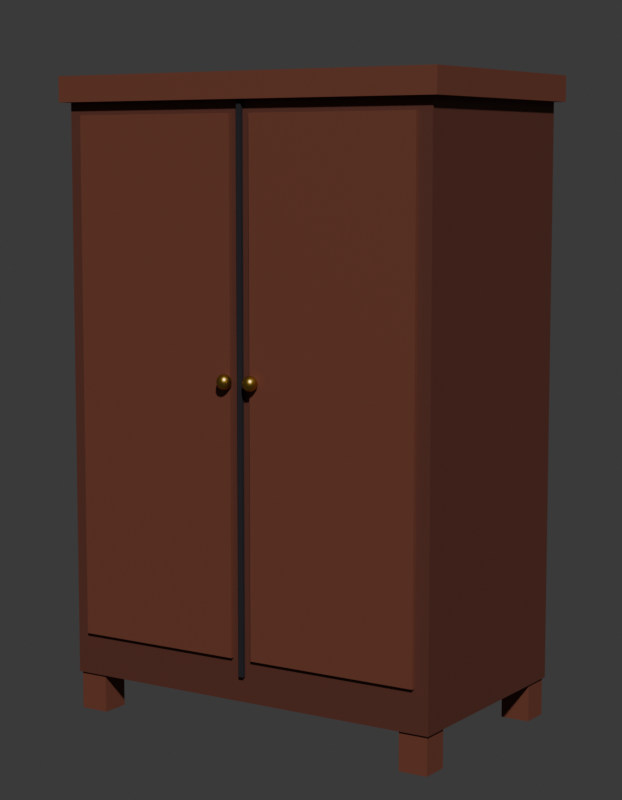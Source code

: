 # Source: SM_PRP_Armario_Blockout.blend  (saved by Blender 5.2.45; exported with 4.5.12 LTS)
import bpy
from mathutils import Matrix  # noqa: F401  (used for matrix-valued properties, if any)

bpy.ops.wm.read_factory_settings(use_empty=True)
scene = bpy.context.scene
scene.name = 'Scene'

# ---- collections
col_prp_armario = bpy.data.collections.new('PRP_Armario'); scene.collection.children.link(col_prp_armario)
col_rig = bpy.data.collections.new('Rig'); col_prp_armario.children.link(col_rig)
col_geo = bpy.data.collections.new('Geo'); col_prp_armario.children.link(col_geo)
col_sockets = bpy.data.collections.new('Sockets'); col_prp_armario.children.link(col_sockets)
col_props = bpy.data.collections.new('Props'); col_prp_armario.children.link(col_props)
col_preview = bpy.data.collections.new('_Preview'); scene.collection.children.link(col_preview)

# ---- materials (node trees are filled in below, after node groups)
mat_mat_prp_mogno = bpy.data.materials.new('MAT_PRP_Mogno')
mat_mat_prp_mogno.diffuse_color = (0.1022, 0.02732, 0.016, 1.0)
mat_mat_prp_mogno.roughness = 0.7
mat_mat_prp_mognoclaro = bpy.data.materials.new('MAT_PRP_MognoClaro')
mat_mat_prp_mognoclaro.diffuse_color = (0.1559, 0.04231, 0.02315, 1.0)
mat_mat_prp_mognoclaro.roughness = 0.7
mat_mat_prp_sombra = bpy.data.materials.new('MAT_PRP_Sombra')
mat_mat_prp_sombra.diffuse_color = (0.01161, 0.01033, 0.016, 1.0)
mat_mat_prp_sombra.roughness = 0.8
mat_mat_prp_dourado = bpy.data.materials.new('MAT_PRP_Dourado')
mat_mat_prp_dourado.diffuse_color = (0.5841, 0.3613, 0.06848, 1.0)
mat_mat_prp_dourado.roughness = 0.35
mat_mat_prp_dourado.metallic = 1.0

# ---- material node trees
mat_mat_prp_mogno.use_nodes = True; mat_mat_prp_mogno.node_tree.nodes.clear()
_N = mat_mat_prp_mogno.node_tree.nodes; _L = mat_mat_prp_mogno.node_tree.links
n0 = _N.new('ShaderNodeBsdfPrincipled'); n0.name = 'Principled BSDF'; n0.location = (-200, 100)
n0.inputs[0].default_value = (0.1022, 0.02732, 0.016, 1.0)
n0.inputs[2].default_value = 0.7
n0.inputs[10].default_value = 0.005
n1 = _N.new('ShaderNodeOutputMaterial'); n1.name = 'Material Output'; n1.location = (200, 100)
_L.new(n0.outputs[0], n1.inputs[0])
n1.is_active_output = True
mat_mat_prp_mognoclaro.use_nodes = True; mat_mat_prp_mognoclaro.node_tree.nodes.clear()
_N = mat_mat_prp_mognoclaro.node_tree.nodes; _L = mat_mat_prp_mognoclaro.node_tree.links
n0 = _N.new('ShaderNodeBsdfPrincipled'); n0.name = 'Principled BSDF'; n0.location = (-200, 100)
n0.inputs[0].default_value = (0.1559, 0.04231, 0.02315, 1.0)
n0.inputs[2].default_value = 0.7
n0.inputs[10].default_value = 0.005
n1 = _N.new('ShaderNodeOutputMaterial'); n1.name = 'Material Output'; n1.location = (200, 100)
_L.new(n0.outputs[0], n1.inputs[0])
n1.is_active_output = True
mat_mat_prp_sombra.use_nodes = True; mat_mat_prp_sombra.node_tree.nodes.clear()
_N = mat_mat_prp_sombra.node_tree.nodes; _L = mat_mat_prp_sombra.node_tree.links
n0 = _N.new('ShaderNodeBsdfPrincipled'); n0.name = 'Principled BSDF'; n0.location = (-200, 100)
n0.inputs[0].default_value = (0.01161, 0.01033, 0.016, 1.0)
n0.inputs[2].default_value = 0.8
n0.inputs[10].default_value = 0.005
n1 = _N.new('ShaderNodeOutputMaterial'); n1.name = 'Material Output'; n1.location = (200, 100)
_L.new(n0.outputs[0], n1.inputs[0])
n1.is_active_output = True
mat_mat_prp_dourado.use_nodes = True; mat_mat_prp_dourado.node_tree.nodes.clear()
_N = mat_mat_prp_dourado.node_tree.nodes; _L = mat_mat_prp_dourado.node_tree.links
n0 = _N.new('ShaderNodeBsdfPrincipled'); n0.name = 'Principled BSDF'; n0.location = (-200, 100)
n0.inputs[0].default_value = (0.5841, 0.3613, 0.06848, 1.0)
n0.inputs[1].default_value = 1.0
n0.inputs[2].default_value = 0.35
n0.inputs[10].default_value = 0.005
n1 = _N.new('ShaderNodeOutputMaterial'); n1.name = 'Material Output'; n1.location = (200, 100)
_L.new(n0.outputs[0], n1.inputs[0])
n1.is_active_output = True

# ---- world
world_world = bpy.data.worlds.new('World'); scene.world = world_world
world_world.use_nodes = True; world_world.node_tree.nodes.clear()
_N = world_world.node_tree.nodes; _L = world_world.node_tree.links
n0 = _N.new('ShaderNodeBackground'); n0.name = 'Background'; n0.location = (-200, 100)
n0.inputs[0].default_value = (0.05, 0.05, 0.05, 1.0)
n1 = _N.new('ShaderNodeOutputWorld'); n1.name = 'World Output'; n1.location = (200, 100)
_L.new(n0.outputs[0], n1.inputs[0])
n1.is_active_output = True
world_world.color = (0.006512, 0.005605, 0.009134)

# ---- cameras
cam_cam_frente = bpy.data.cameras.new('CAM_frente')
cam_cam_frente.type = 'ORTHO'
cam_cam_frente.ortho_scale = 1.84
cam_cam_perfil = bpy.data.cameras.new('CAM_perfil')
cam_cam_perfil.type = 'ORTHO'
cam_cam_perfil.ortho_scale = 1.84
cam_cam_costas = bpy.data.cameras.new('CAM_costas')
cam_cam_costas.type = 'ORTHO'
cam_cam_costas.ortho_scale = 1.84
cam_cam_tres_quartos = bpy.data.cameras.new('CAM_tres_quartos')
cam_cam_tres_quartos.lens = 85.0

# ---- meshes
me_sm_prp_armario = bpy.data.meshes.new('SM_PRP_Armario')
me_sm_prp_armario.from_pydata([(-0.48, -0.28, 0.09), (-0.48, -0.28, 1.47), (-0.48, 0.28, 0.09), (-0.48, 0.28, 1.47), (0.48, -0.28, 0.09), (0.48, -0.28, 1.47), (0.48, 0.28, 0.09), (0.48, 0.28, 1.47), (-0.5, -0.3, 1.44), (-0.5, -0.3, 1.5), (-0.5, 0.3, 1.44), (-0.5, 0.3, 1.5), (0.5, -0.3, 1.44), (0.5, -0.3, 1.5), (0.5, 0.3, 1.44), (0.5, 0.3, 1.5), (-0.475, -0.275, 0.0), (-0.475, -0.275, 0.09), (-0.475, -0.205, 0.0), (-0.475, -0.205, 0.09), (-0.405, -0.275, 0.0), (-0.405, -0.275, 0.09), (-0.405, -0.205, 0.0), (-0.405, -0.205, 0.09), (-0.475, 0.205, 0.0), (-0.475, 0.205, 0.09), (-0.475, 0.275, 0.0), (-0.475, 0.275, 0.09), (-0.405, 0.205, 0.0), (-0.405, 0.205, 0.09), (-0.405, 0.275, 0.0), (-0.405, 0.275, 0.09), (0.405, -0.275, 0.0), (0.405, -0.275, 0.09), (0.405, -0.205, 0.0), (0.405, -0.205, 0.09), (0.475, -0.275, 0.0), (0.475, -0.275, 0.09), (0.475, -0.205, 0.0), (0.475, -0.205, 0.09), (0.405, 0.205, 0.0), (0.405, 0.205, 0.09), (0.405, 0.275, 0.0), (0.405, 0.275, 0.09), (0.475, 0.205, 0.0), (0.475, 0.205, 0.09), (0.475, 0.275, 0.0), (0.475, 0.275, 0.09), (-0.446, -0.289, 0.19), (-0.446, -0.289, 1.41), (-0.446, -0.277, 0.19), (-0.446, -0.277, 1.41), (-0.026, -0.289, 0.19), (-0.026, -0.289, 1.41), (-0.026, -0.277, 0.19), (-0.026, -0.277, 1.41), (0.026, -0.289, 0.19), (0.026, -0.289, 1.41), (0.026, -0.277, 0.19), (0.026, -0.277, 1.41), (0.446, -0.289, 0.19), (0.446, -0.289, 1.41), (0.446, -0.277, 0.19), (0.446, -0.277, 1.41), (-0.006, -0.29, 0.15), (-0.006, -0.29, 1.45), (-0.006, -0.282, 0.15), (-0.006, -0.282, 1.45), (0.006, -0.29, 0.15), (0.006, -0.29, 1.45), (0.006, -0.282, 0.15), (0.006, -0.282, 1.45), (-0.035, -0.3, 0.838), (-0.035, -0.291, 0.8356), (0.05212, -0.3056, 0.82), (-0.035, -0.282, 0.82), (0.04983, -0.3048, 0.811), (-0.035, -0.291, 0.8044), (-0.035, -0.3, 0.802), (0.04356, -0.3028, 0.8044), (-0.02971, -0.2927, 0.8356), (-0.02584, -0.2874, 0.829), (-0.02442, -0.2854, 0.82), (-0.02584, -0.2874, 0.811), (-0.02971, -0.2927, 0.8044), (0.035, -0.3, 0.802), (-0.02644, -0.2972, 0.8356), (-0.02017, -0.2952, 0.829), (-0.01788, -0.2944, 0.82), (-0.02017, -0.2952, 0.811), (-0.02644, -0.2972, 0.8044), (0.04356, -0.2972, 0.8044), (0.04983, -0.2952, 0.811), (-0.02644, -0.3028, 0.8356), (-0.02017, -0.3048, 0.829), (-0.01788, -0.3056, 0.82), (-0.02017, -0.3048, 0.811), (-0.02644, -0.3028, 0.8044), (0.05212, -0.2944, 0.82), (0.04983, -0.2952, 0.829), (-0.02971, -0.3073, 0.8356), (-0.02584, -0.3126, 0.829), (-0.02442, -0.3146, 0.82), (-0.02584, -0.3126, 0.811), (-0.02971, -0.3073, 0.8044), (0.04356, -0.2972, 0.8356), (0.035, -0.3, 0.838), (-0.035, -0.309, 0.8356), (-0.035, -0.3156, 0.829), (-0.035, -0.318, 0.82), (-0.035, -0.3156, 0.811), (-0.035, -0.309, 0.8044), (0.04029, -0.2927, 0.8356), (-0.04029, -0.3073, 0.8356), (-0.04416, -0.3126, 0.829), (-0.04558, -0.3146, 0.82), (-0.04416, -0.3126, 0.811), (-0.04029, -0.3073, 0.8044), (0.04416, -0.2874, 0.829), (0.04558, -0.2854, 0.82), (-0.04356, -0.3028, 0.8356), (-0.04983, -0.3048, 0.829), (-0.05212, -0.3056, 0.82), (-0.04983, -0.3048, 0.811), (-0.04356, -0.3028, 0.8044), (0.04416, -0.2874, 0.811), (0.04029, -0.2927, 0.8044), (-0.04356, -0.2972, 0.8356), (-0.04983, -0.2952, 0.829), (-0.05212, -0.2944, 0.82), (-0.04983, -0.2952, 0.811), (-0.04356, -0.2972, 0.8044), (-0.04029, -0.2927, 0.8356), (-0.04416, -0.2874, 0.829), (-0.04558, -0.2854, 0.82), (-0.04416, -0.2874, 0.811), (-0.04029, -0.2927, 0.8044), (0.035, -0.291, 0.8044), (0.035, -0.282, 0.82), (-0.035, -0.2844, 0.829), (-0.035, -0.2844, 0.811), (0.035, -0.291, 0.8356), (0.04983, -0.3048, 0.829), (0.04356, -0.3028, 0.8356), (0.04558, -0.3146, 0.82), (0.04416, -0.3126, 0.811), (0.04029, -0.3073, 0.8044), (0.04416, -0.3126, 0.829), (0.04029, -0.3073, 0.8356), (0.035, -0.318, 0.82), (0.035, -0.3156, 0.811), (0.035, -0.309, 0.8044), (0.035, -0.3156, 0.829), (0.035, -0.309, 0.8356), (0.02442, -0.3146, 0.82), (0.02584, -0.3126, 0.811), (0.02971, -0.3073, 0.8044), (0.02584, -0.3126, 0.829), (0.02971, -0.3073, 0.8356), (0.01788, -0.3056, 0.82), (0.02017, -0.3048, 0.811), (0.02644, -0.3028, 0.8044), (0.02017, -0.3048, 0.829), (0.02644, -0.3028, 0.8356), (0.01788, -0.2944, 0.82), (0.02017, -0.2952, 0.811), (0.02644, -0.2972, 0.8044), (0.02017, -0.2952, 0.829), (0.02644, -0.2972, 0.8356), (0.02442, -0.2854, 0.82), (0.02584, -0.2874, 0.811), (0.02971, -0.2927, 0.8044), (0.02584, -0.2874, 0.829), (0.02971, -0.2927, 0.8356), (0.035, -0.2844, 0.811), (0.035, -0.2844, 0.829)], [], [(0, 1, 3, 2), (2, 3, 7, 6), (6, 7, 5, 4), (4, 5, 1, 0), (2, 6, 4, 0), (7, 3, 1, 5), (8, 9, 11, 10), (10, 11, 15, 14), (14, 15, 13, 12), (12, 13, 9, 8), (10, 14, 12, 8), (15, 11, 9, 13), (16, 17, 19, 18), (18, 19, 23, 22), (22, 23, 21, 20), (20, 21, 17, 16), (18, 22, 20, 16), (23, 19, 17, 21), (24, 25, 27, 26), (26, 27, 31, 30), (30, 31, 29, 28), (28, 29, 25, 24), (26, 30, 28, 24), (31, 27, 25, 29), (32, 33, 35, 34), (34, 35, 39, 38), (38, 39, 37, 36), (36, 37, 33, 32), (34, 38, 36, 32), (39, 35, 33, 37), (40, 41, 43, 42), (42, 43, 47, 46), (46, 47, 45, 44), (44, 45, 41, 40), (42, 46, 44, 40), (47, 43, 41, 45), (48, 49, 51, 50), (50, 51, 55, 54), (54, 55, 53, 52), (52, 53, 49, 48), (50, 54, 52, 48), (55, 51, 49, 53), (56, 57, 59, 58), (58, 59, 63, 62), (62, 63, 61, 60), (60, 61, 57, 56), (58, 62, 60, 56), (63, 59, 57, 61), (64, 65, 67, 66), (66, 67, 71, 70), (70, 71, 69, 68), (68, 69, 65, 64), (66, 70, 68, 64), (71, 67, 65, 69), (73, 72, 80), (78, 77, 84), (140, 75, 82, 83), (139, 73, 80, 81), (77, 140, 83, 84), (75, 139, 81, 82), (78, 84, 90), (83, 82, 88, 89), (81, 80, 86, 87), (84, 83, 89, 90), (82, 81, 87, 88), (80, 72, 86), (89, 88, 95, 96), (87, 86, 93, 94), (90, 89, 96, 97), (88, 87, 94, 95), (86, 72, 93), (78, 90, 97), (94, 93, 100, 101), (97, 96, 103, 104), (95, 94, 101, 102), (93, 72, 100), (78, 97, 104), (96, 95, 102, 103), (104, 103, 110, 111), (102, 101, 108, 109), (100, 72, 107), (78, 104, 111), (103, 102, 109, 110), (101, 100, 107, 108), (111, 110, 116, 117), (109, 108, 114, 115), (107, 72, 113), (78, 111, 117), (110, 109, 115, 116), (108, 107, 113, 114), (117, 116, 123, 124), (115, 114, 121, 122), (113, 72, 120), (78, 117, 124), (116, 115, 122, 123), (114, 113, 120, 121), (124, 123, 130, 131), (122, 121, 128, 129), (120, 72, 127), (78, 124, 131), (123, 122, 129, 130), (121, 120, 127, 128), (129, 128, 133, 134), (127, 72, 132), (78, 131, 136), (130, 129, 134, 135), (128, 127, 132, 133), (131, 130, 135, 136), (132, 72, 73), (78, 136, 77), (135, 134, 75, 140), (133, 132, 73, 139), (136, 135, 140, 77), (134, 133, 139, 75), (175, 141, 112, 118), (174, 138, 119, 125), (85, 137, 126), (138, 175, 118, 119), (137, 174, 125, 126), (141, 106, 112), (126, 125, 92, 91), (119, 118, 99, 98), (112, 106, 105), (85, 126, 91), (125, 119, 98, 92), (118, 112, 105, 99), (99, 105, 143, 142), (92, 98, 74, 76), (85, 91, 79), (98, 99, 142, 74), (105, 106, 143), (91, 92, 76, 79), (74, 142, 147, 144), (85, 79, 146), (76, 74, 144, 145), (142, 143, 148, 147), (79, 76, 145, 146), (143, 106, 148), (144, 147, 152, 149), (148, 106, 153), (85, 146, 151), (145, 144, 149, 150), (146, 145, 150, 151), (147, 148, 153, 152), (152, 153, 158, 157), (150, 149, 154, 155), (85, 151, 156), (153, 106, 158), (149, 152, 157, 154), (151, 150, 155, 156), (157, 158, 163, 162), (155, 154, 159, 160), (85, 156, 161), (158, 106, 163), (154, 157, 162, 159), (156, 155, 160, 161), (162, 163, 168, 167), (160, 159, 164, 165), (85, 161, 166), (163, 106, 168), (159, 162, 167, 164), (161, 160, 165, 166), (165, 164, 169, 170), (85, 166, 171), (168, 106, 173), (164, 167, 172, 169), (166, 165, 170, 171), (167, 168, 173, 172), (85, 171, 137), (173, 106, 141), (169, 172, 175, 138), (171, 170, 174, 137), (172, 173, 141, 175), (170, 169, 138, 174)])
me_sm_prp_armario.polygons.foreach_set('use_smooth', [0, 0, 0, 0, 0, 0, 0, 0, 0, 0, 0, 0, 0, 0, 0, 0, 0, 0, 0, 0, 0, 0, 0, 0, 0, 0, 0, 0, 0, 0, 0, 0, 0, 0, 0, 0, 0, 0, 0, 0, 0, 0, 0, 0, 0, 0, 0, 0, 0, 0, 0, 0, 0, 0, 1, 1, 1, 1, 1, 1, 1, 1, 1, 1, 1, 1, 1, 1, 1, 1, 1, 1, 1, 1, 1, 1, 1, 1, 1, 1, 1, 1, 1, 1, 1, 1, 1, 1, 1, 1, 1, 1, 1, 1, 1, 1, 1, 1, 1, 1, 1, 1, 1, 1, 1, 1, 1, 1, 1, 1, 1, 1, 1, 1, 1, 1, 1, 1, 1, 1, 1, 1, 1, 1, 1, 1, 1, 1, 1, 1, 1, 1, 1, 1, 1, 1, 1, 1, 1, 1, 1, 1, 1, 1, 1, 1, 1, 1, 1, 1, 1, 1, 1, 1, 1, 1, 1, 1, 1, 1, 1, 1, 1, 1, 1, 1, 1, 1, 1, 1, 1, 1, 1, 1])
me_sm_prp_armario.polygons.foreach_set('material_index', [0, 0, 0, 0, 0, 0, 1, 1, 1, 1, 1, 1, 1, 1, 1, 1, 1, 1, 1, 1, 1, 1, 1, 1, 1, 1, 1, 1, 1, 1, 1, 1, 1, 1, 1, 1, 1, 1, 1, 1, 1, 1, 1, 1, 1, 1, 1, 1, 2, 2, 2, 2, 2, 2, 3, 3, 3, 3, 3, 3, 3, 3, 3, 3, 3, 3, 3, 3, 3, 3, 3, 3, 3, 3, 3, 3, 3, 3, 3, 3, 3, 3, 3, 3, 3, 3, 3, 3, 3, 3, 3, 3, 3, 3, 3, 3, 3, 3, 3, 3, 3, 3, 3, 3, 3, 3, 3, 3, 3, 3, 3, 3, 3, 3, 3, 3, 3, 3, 3, 3, 3, 3, 3, 3, 3, 3, 3, 3, 3, 3, 3, 3, 3, 3, 3, 3, 3, 3, 3, 3, 3, 3, 3, 3, 3, 3, 3, 3, 3, 3, 3, 3, 3, 3, 3, 3, 3, 3, 3, 3, 3, 3, 3, 3, 3, 3, 3, 3, 3, 3, 3, 3, 3, 3])
me_sm_prp_armario.materials.append(mat_mat_prp_mogno)
me_sm_prp_armario.materials.append(mat_mat_prp_mognoclaro)
me_sm_prp_armario.materials.append(mat_mat_prp_sombra)
me_sm_prp_armario.materials.append(mat_mat_prp_dourado)
me_sm_prp_armario.update()

# ---- objects
ob_sm_prp_armario = bpy.data.objects.new('SM_PRP_Armario', me_sm_prp_armario)
ob_cam_frente = bpy.data.objects.new('CAM_frente', cam_cam_frente)
ob_cam_perfil = bpy.data.objects.new('CAM_perfil', cam_cam_perfil)
ob_cam_costas = bpy.data.objects.new('CAM_costas', cam_cam_costas)
ob_cam_tres_quartos = bpy.data.objects.new('CAM_tres_quartos', cam_cam_tres_quartos)

# ---- transforms, parenting, visibility, modifiers, constraints
ob_sm_prp_armario.location = (0.0, 0.0, 0.0)
ob_cam_frente.location = (0.0, -6.0, 0.75)
ob_cam_frente.rotation_euler = (1.571, -0.0, 0.0)
ob_cam_perfil.location = (-6.0, 0.0, 0.75)
ob_cam_perfil.rotation_euler = (1.571, -0.0, -1.571)
ob_cam_costas.location = (0.0, 6.0, 0.75)
ob_cam_costas.rotation_euler = (-1.571, 3.142, -0.0)
ob_cam_tres_quartos.location = (2.4, -3.68, 1.31)
ob_cam_tres_quartos.rotation_euler = (1.444, 1.913e-10, 0.5779)

# ---- collection membership
col_geo.objects.link(ob_sm_prp_armario)
col_preview.objects.link(ob_cam_frente)
col_preview.objects.link(ob_cam_perfil)
col_preview.objects.link(ob_cam_costas)
col_preview.objects.link(ob_cam_tres_quartos)

# ---- scene / render settings (as saved in the file)
scene.camera = ob_cam_tres_quartos
scene.frame_start = 1; scene.frame_end = 250; scene.frame_set(1)
scene.render.engine = 'BLENDER_WORKBENCH'
scene.render.resolution_x = 700
scene.render.resolution_y = 900
scene.render.bake_bias = 0.0
scene.render.bake_samples = 0
scene.render.compositor_device = 'GPU'
scene.eevee.use_volume_custom_range = False
scene.eevee.fast_gi_thickness_near = 0.1
scene.eevee.fast_gi_thickness_far = 0.0
scene.eevee.ray_tracing_options.screen_trace_thickness = 0.1
bpy.context.view_layer.update()

# ---- added for rendering (the .blend has no usable light): sun
light_auto_sun = bpy.data.lights.new('AutoSun', 'SUN')
light_auto_sun.energy = 3.0
light_auto_sun.angle = 0.0523599
ob_auto_sun = bpy.data.objects.new('AutoSun', light_auto_sun)
scene.collection.objects.link(ob_auto_sun)
ob_auto_sun.rotation_euler = (0.872665, 0.174533, 0.523599)
bpy.context.view_layer.update()
